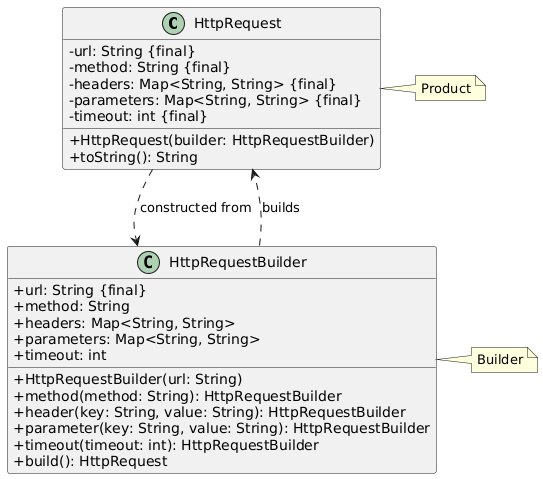

The diagram above was rendered by PlantUML. Its source (embedded in the PNG):
@startuml
skinparam classAttributeIconSize 0
skinparam shadowing false

class HttpRequest {
    - url: String {final}
    - method: String {final}
    - headers: Map<String, String> {final}
    - parameters: Map<String, String> {final}
    - timeout: int {final}
    + HttpRequest(builder: HttpRequestBuilder)
    + toString(): String
}

class HttpRequestBuilder {
    + url: String {final}
    + method: String
    + headers: Map<String, String>
    + parameters: Map<String, String>
    + timeout: int
    + HttpRequestBuilder(url: String)
    + method(method: String): HttpRequestBuilder
    + header(key: String, value: String): HttpRequestBuilder
    + parameter(key: String, value: String): HttpRequestBuilder
    + timeout(timeout: int): HttpRequestBuilder
    + build(): HttpRequest
}

note "Product" as N1
HttpRequest .right .N1

note "Builder" as N2
HttpRequestBuilder .right .N2

HttpRequestBuilder ..> HttpRequest : «builds»
HttpRequest ..> HttpRequestBuilder : «constructed from»
@enduml